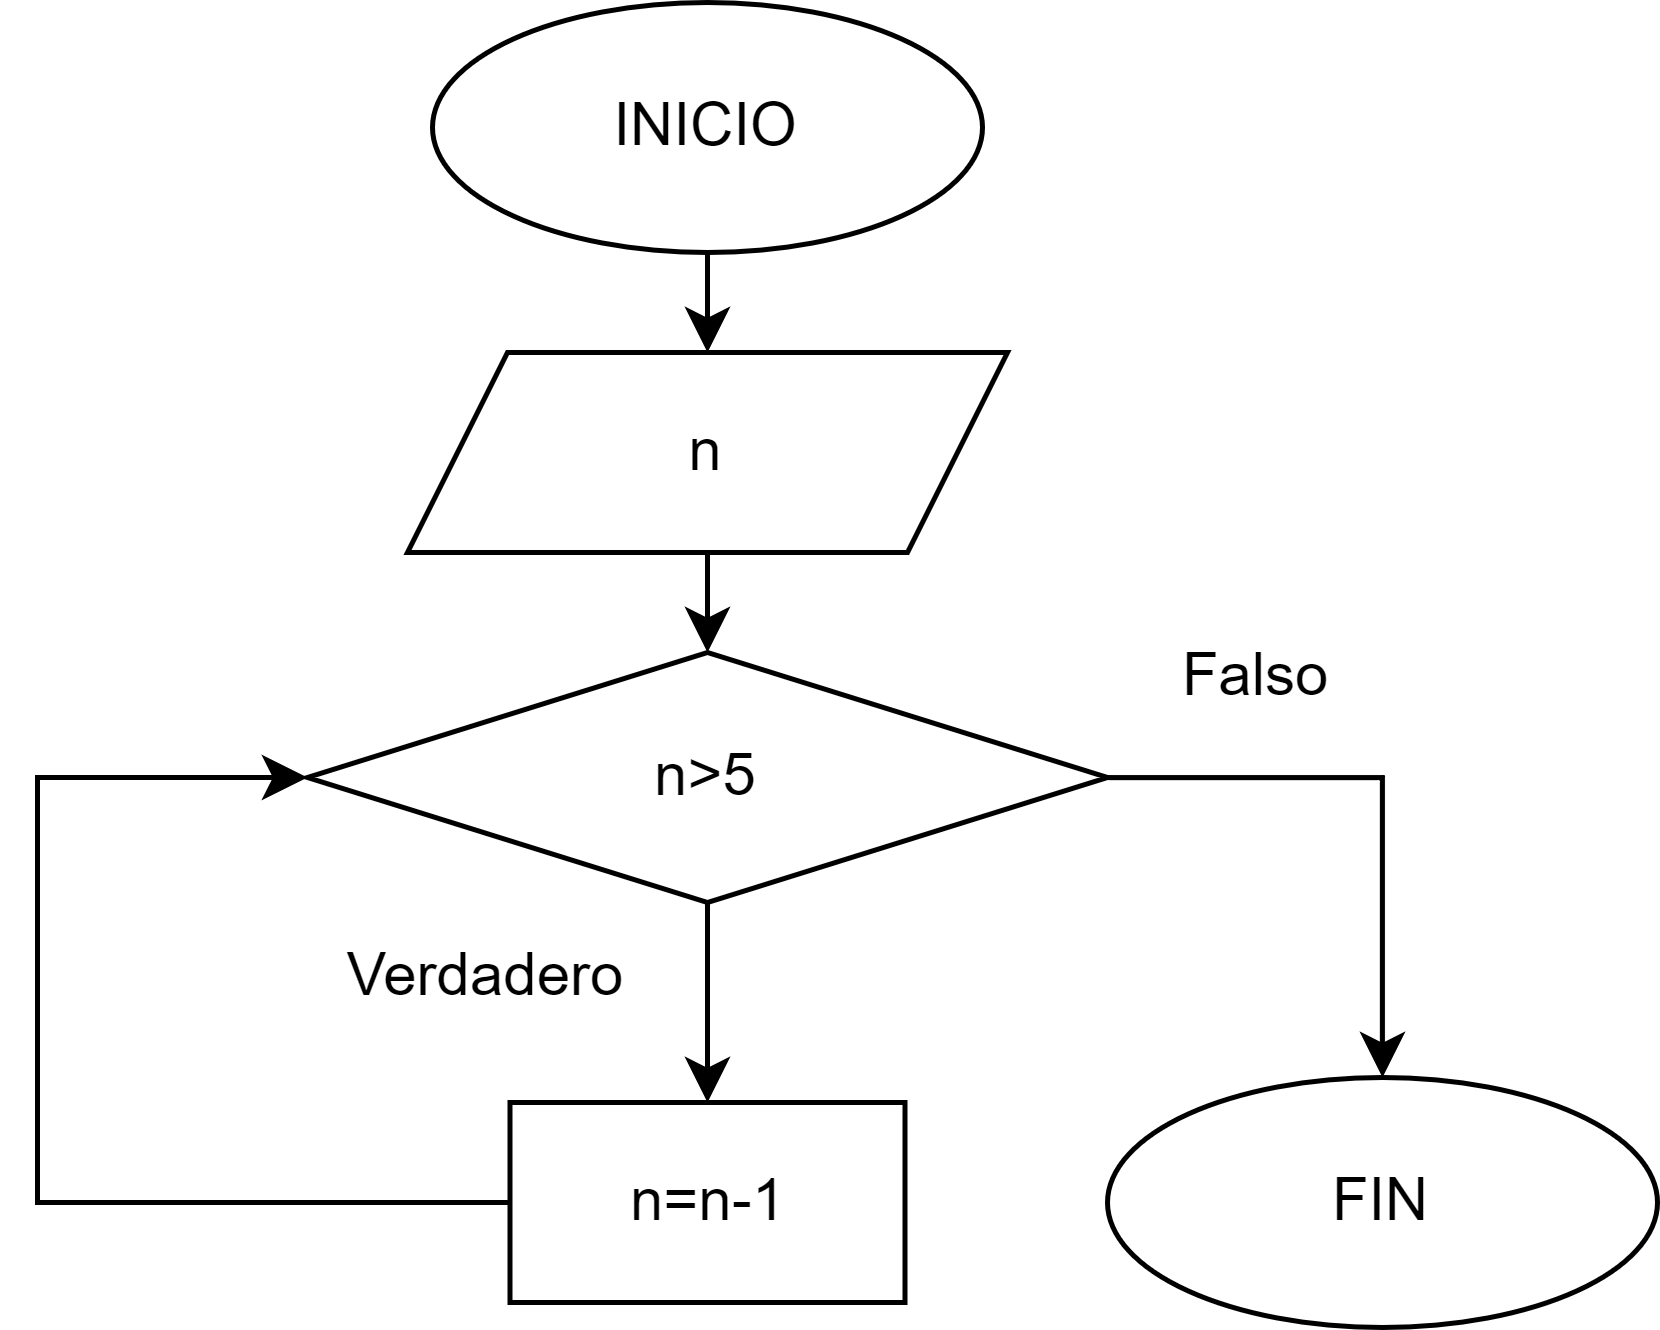

The diagram above was exported from draw.io. Its source (the exported page's mxGraphModel, read from the mxfile embedded in the PNG):
<mxGraphModel dx="1036" dy="606" grid="1" gridSize="10" guides="1" tooltips="1" connect="1" arrows="1" fold="1" page="1" pageScale="1" pageWidth="827" pageHeight="1169" math="0" shadow="0">
  <root>
    <mxCell id="WIyWlLk6GJQsqaUBKTNV-0" />
    <mxCell id="WIyWlLk6GJQsqaUBKTNV-1" parent="WIyWlLk6GJQsqaUBKTNV-0" />
    <mxCell id="1PKnD66N_ytpsI6tjwpz-7" style="edgeStyle=orthogonalEdgeStyle;rounded=0;orthogonalLoop=1;jettySize=auto;html=1;exitX=0.5;exitY=1;exitDx=0;exitDy=0;entryX=0.5;entryY=0;entryDx=0;entryDy=0;" edge="1" parent="WIyWlLk6GJQsqaUBKTNV-1" source="1PKnD66N_ytpsI6tjwpz-0" target="1PKnD66N_ytpsI6tjwpz-2">
      <mxGeometry relative="1" as="geometry" />
    </mxCell>
    <mxCell id="1PKnD66N_ytpsI6tjwpz-0" value="INICIO" style="ellipse;whiteSpace=wrap;html=1;" vertex="1" parent="WIyWlLk6GJQsqaUBKTNV-1">
      <mxGeometry x="459" y="110" width="110" height="50" as="geometry" />
    </mxCell>
    <mxCell id="1PKnD66N_ytpsI6tjwpz-1" value="FIN" style="ellipse;whiteSpace=wrap;html=1;" vertex="1" parent="WIyWlLk6GJQsqaUBKTNV-1">
      <mxGeometry x="594" y="325" width="110" height="50" as="geometry" />
    </mxCell>
    <mxCell id="1PKnD66N_ytpsI6tjwpz-8" style="edgeStyle=orthogonalEdgeStyle;rounded=0;orthogonalLoop=1;jettySize=auto;html=1;exitX=0.5;exitY=1;exitDx=0;exitDy=0;entryX=0.5;entryY=0;entryDx=0;entryDy=0;" edge="1" parent="WIyWlLk6GJQsqaUBKTNV-1" source="1PKnD66N_ytpsI6tjwpz-2" target="1PKnD66N_ytpsI6tjwpz-5">
      <mxGeometry relative="1" as="geometry" />
    </mxCell>
    <mxCell id="1PKnD66N_ytpsI6tjwpz-2" value="n" style="shape=parallelogram;perimeter=parallelogramPerimeter;whiteSpace=wrap;html=1;fixedSize=1;" vertex="1" parent="WIyWlLk6GJQsqaUBKTNV-1">
      <mxGeometry x="454" y="180" width="120" height="40" as="geometry" />
    </mxCell>
    <mxCell id="1PKnD66N_ytpsI6tjwpz-9" style="edgeStyle=orthogonalEdgeStyle;rounded=0;orthogonalLoop=1;jettySize=auto;html=1;exitX=0.5;exitY=1;exitDx=0;exitDy=0;entryX=0.5;entryY=0;entryDx=0;entryDy=0;" edge="1" parent="WIyWlLk6GJQsqaUBKTNV-1" source="1PKnD66N_ytpsI6tjwpz-5" target="1PKnD66N_ytpsI6tjwpz-6">
      <mxGeometry relative="1" as="geometry" />
    </mxCell>
    <mxCell id="1PKnD66N_ytpsI6tjwpz-13" style="edgeStyle=orthogonalEdgeStyle;rounded=0;orthogonalLoop=1;jettySize=auto;html=1;exitX=1;exitY=0.5;exitDx=0;exitDy=0;entryX=0.5;entryY=0;entryDx=0;entryDy=0;" edge="1" parent="WIyWlLk6GJQsqaUBKTNV-1" source="1PKnD66N_ytpsI6tjwpz-5" target="1PKnD66N_ytpsI6tjwpz-1">
      <mxGeometry relative="1" as="geometry" />
    </mxCell>
    <mxCell id="1PKnD66N_ytpsI6tjwpz-5" value="n&amp;gt;5" style="rhombus;whiteSpace=wrap;html=1;" vertex="1" parent="WIyWlLk6GJQsqaUBKTNV-1">
      <mxGeometry x="434" y="240" width="160" height="50" as="geometry" />
    </mxCell>
    <mxCell id="1PKnD66N_ytpsI6tjwpz-12" style="edgeStyle=orthogonalEdgeStyle;rounded=0;orthogonalLoop=1;jettySize=auto;html=1;exitX=0;exitY=0.5;exitDx=0;exitDy=0;entryX=0;entryY=0.5;entryDx=0;entryDy=0;" edge="1" parent="WIyWlLk6GJQsqaUBKTNV-1" source="1PKnD66N_ytpsI6tjwpz-6" target="1PKnD66N_ytpsI6tjwpz-5">
      <mxGeometry relative="1" as="geometry">
        <Array as="points">
          <mxPoint x="380" y="350" />
          <mxPoint x="380" y="265" />
        </Array>
      </mxGeometry>
    </mxCell>
    <mxCell id="1PKnD66N_ytpsI6tjwpz-6" value="n=n-1" style="rounded=0;whiteSpace=wrap;html=1;" vertex="1" parent="WIyWlLk6GJQsqaUBKTNV-1">
      <mxGeometry x="474.5" y="330" width="79" height="40" as="geometry" />
    </mxCell>
    <mxCell id="1PKnD66N_ytpsI6tjwpz-11" value="Verdadero" style="text;html=1;strokeColor=none;fillColor=none;align=center;verticalAlign=middle;whiteSpace=wrap;rounded=0;" vertex="1" parent="WIyWlLk6GJQsqaUBKTNV-1">
      <mxGeometry x="440" y="290" width="60" height="30" as="geometry" />
    </mxCell>
    <mxCell id="1PKnD66N_ytpsI6tjwpz-14" value="Falso" style="text;html=1;strokeColor=none;fillColor=none;align=center;verticalAlign=middle;whiteSpace=wrap;rounded=0;" vertex="1" parent="WIyWlLk6GJQsqaUBKTNV-1">
      <mxGeometry x="594" y="230" width="60" height="30" as="geometry" />
    </mxCell>
  </root>
</mxGraphModel>